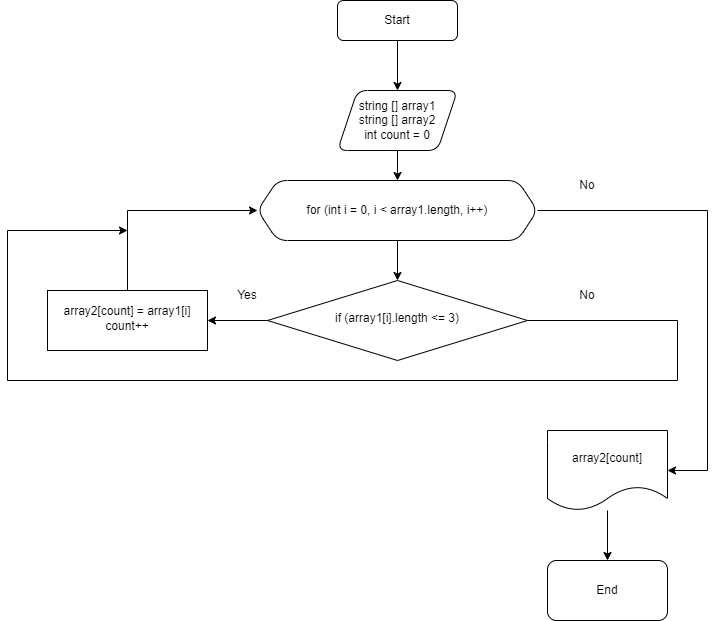

The diagram above was exported from draw.io. Its source (the exported page's mxGraphModel, read from the mxfile embedded in the PNG):
<mxGraphModel dx="906" dy="579" grid="1" gridSize="10" guides="1" tooltips="1" connect="1" arrows="1" fold="1" page="1" pageScale="1" pageWidth="827" pageHeight="1169" math="0" shadow="0">
  <root>
    <mxCell id="WIyWlLk6GJQsqaUBKTNV-0" />
    <mxCell id="WIyWlLk6GJQsqaUBKTNV-1" parent="WIyWlLk6GJQsqaUBKTNV-0" />
    <mxCell id="sMZc7y4zfNUUWqkdXSef-1" value="" style="edgeStyle=orthogonalEdgeStyle;rounded=0;orthogonalLoop=1;jettySize=auto;html=1;" edge="1" parent="WIyWlLk6GJQsqaUBKTNV-1" source="WIyWlLk6GJQsqaUBKTNV-3" target="sMZc7y4zfNUUWqkdXSef-0">
      <mxGeometry relative="1" as="geometry" />
    </mxCell>
    <mxCell id="WIyWlLk6GJQsqaUBKTNV-3" value="Start" style="rounded=1;whiteSpace=wrap;html=1;fontSize=12;glass=0;strokeWidth=1;shadow=0;" parent="WIyWlLk6GJQsqaUBKTNV-1" vertex="1">
      <mxGeometry x="360" y="80" width="120" height="40" as="geometry" />
    </mxCell>
    <mxCell id="sMZc7y4zfNUUWqkdXSef-11" value="" style="edgeStyle=orthogonalEdgeStyle;rounded=0;orthogonalLoop=1;jettySize=auto;html=1;" edge="1" parent="WIyWlLk6GJQsqaUBKTNV-1" source="WIyWlLk6GJQsqaUBKTNV-6" target="sMZc7y4zfNUUWqkdXSef-10">
      <mxGeometry relative="1" as="geometry" />
    </mxCell>
    <mxCell id="WIyWlLk6GJQsqaUBKTNV-6" value="if (array1[i].length &amp;lt;= 3)" style="rhombus;whiteSpace=wrap;html=1;shadow=0;fontFamily=Helvetica;fontSize=12;align=center;strokeWidth=1;spacing=6;spacingTop=-4;" parent="WIyWlLk6GJQsqaUBKTNV-1" vertex="1">
      <mxGeometry x="290" y="360" width="260" height="80" as="geometry" />
    </mxCell>
    <mxCell id="sMZc7y4zfNUUWqkdXSef-5" value="" style="edgeStyle=orthogonalEdgeStyle;rounded=0;orthogonalLoop=1;jettySize=auto;html=1;" edge="1" parent="WIyWlLk6GJQsqaUBKTNV-1" source="sMZc7y4zfNUUWqkdXSef-0" target="sMZc7y4zfNUUWqkdXSef-4">
      <mxGeometry relative="1" as="geometry" />
    </mxCell>
    <mxCell id="sMZc7y4zfNUUWqkdXSef-0" value="string [] array1&lt;br&gt;string [] array2&lt;br&gt;int count = 0" style="shape=parallelogram;perimeter=parallelogramPerimeter;whiteSpace=wrap;html=1;fixedSize=1;rounded=1;glass=0;strokeWidth=1;shadow=0;" vertex="1" parent="WIyWlLk6GJQsqaUBKTNV-1">
      <mxGeometry x="360" y="170" width="120" height="60" as="geometry" />
    </mxCell>
    <mxCell id="sMZc7y4zfNUUWqkdXSef-6" value="" style="edgeStyle=orthogonalEdgeStyle;rounded=0;orthogonalLoop=1;jettySize=auto;html=1;" edge="1" parent="WIyWlLk6GJQsqaUBKTNV-1" source="sMZc7y4zfNUUWqkdXSef-4" target="WIyWlLk6GJQsqaUBKTNV-6">
      <mxGeometry relative="1" as="geometry" />
    </mxCell>
    <mxCell id="sMZc7y4zfNUUWqkdXSef-20" value="" style="edgeStyle=orthogonalEdgeStyle;rounded=0;orthogonalLoop=1;jettySize=auto;html=1;" edge="1" parent="WIyWlLk6GJQsqaUBKTNV-1" source="sMZc7y4zfNUUWqkdXSef-4" target="sMZc7y4zfNUUWqkdXSef-19">
      <mxGeometry relative="1" as="geometry">
        <Array as="points">
          <mxPoint x="730" y="290" />
          <mxPoint x="730" y="550" />
        </Array>
      </mxGeometry>
    </mxCell>
    <mxCell id="sMZc7y4zfNUUWqkdXSef-4" value="for (int i = 0, i &amp;lt; array1.length, i++)" style="shape=hexagon;perimeter=hexagonPerimeter2;whiteSpace=wrap;html=1;fixedSize=1;rounded=1;glass=0;strokeWidth=1;shadow=0;" vertex="1" parent="WIyWlLk6GJQsqaUBKTNV-1">
      <mxGeometry x="280" y="260" width="280" height="60" as="geometry" />
    </mxCell>
    <mxCell id="sMZc7y4zfNUUWqkdXSef-9" value="" style="edgeStyle=orthogonalEdgeStyle;rounded=0;orthogonalLoop=1;jettySize=auto;html=1;exitX=1;exitY=0.5;exitDx=0;exitDy=0;" edge="1" parent="WIyWlLk6GJQsqaUBKTNV-1" source="WIyWlLk6GJQsqaUBKTNV-6">
      <mxGeometry relative="1" as="geometry">
        <mxPoint x="150" y="310" as="targetPoint" />
        <mxPoint x="550" y="400" as="sourcePoint" />
        <Array as="points">
          <mxPoint x="700" y="400" />
          <mxPoint x="700" y="460" />
          <mxPoint x="30" y="460" />
          <mxPoint x="30" y="310" />
        </Array>
      </mxGeometry>
    </mxCell>
    <mxCell id="sMZc7y4zfNUUWqkdXSef-8" value="No" style="text;html=1;strokeColor=none;fillColor=none;align=center;verticalAlign=middle;whiteSpace=wrap;rounded=0;" vertex="1" parent="WIyWlLk6GJQsqaUBKTNV-1">
      <mxGeometry x="580" y="360" width="60" height="30" as="geometry" />
    </mxCell>
    <mxCell id="sMZc7y4zfNUUWqkdXSef-16" style="edgeStyle=orthogonalEdgeStyle;rounded=0;orthogonalLoop=1;jettySize=auto;html=1;exitX=0.5;exitY=0;exitDx=0;exitDy=0;entryX=0;entryY=0.5;entryDx=0;entryDy=0;" edge="1" parent="WIyWlLk6GJQsqaUBKTNV-1" source="sMZc7y4zfNUUWqkdXSef-10" target="sMZc7y4zfNUUWqkdXSef-4">
      <mxGeometry relative="1" as="geometry" />
    </mxCell>
    <mxCell id="sMZc7y4zfNUUWqkdXSef-10" value="array2[count] = array1[i]&lt;br&gt;count++" style="whiteSpace=wrap;html=1;shadow=0;strokeWidth=1;spacing=6;spacingTop=-4;" vertex="1" parent="WIyWlLk6GJQsqaUBKTNV-1">
      <mxGeometry x="70" y="370" width="160" height="60" as="geometry" />
    </mxCell>
    <mxCell id="sMZc7y4zfNUUWqkdXSef-14" value="Yes" style="text;html=1;strokeColor=none;fillColor=none;align=center;verticalAlign=middle;whiteSpace=wrap;rounded=0;" vertex="1" parent="WIyWlLk6GJQsqaUBKTNV-1">
      <mxGeometry x="220" y="360" width="100" height="30" as="geometry" />
    </mxCell>
    <mxCell id="sMZc7y4zfNUUWqkdXSef-24" value="" style="edgeStyle=orthogonalEdgeStyle;rounded=0;orthogonalLoop=1;jettySize=auto;html=1;" edge="1" parent="WIyWlLk6GJQsqaUBKTNV-1" source="sMZc7y4zfNUUWqkdXSef-19" target="sMZc7y4zfNUUWqkdXSef-23">
      <mxGeometry relative="1" as="geometry" />
    </mxCell>
    <mxCell id="sMZc7y4zfNUUWqkdXSef-19" value="array2[count]" style="shape=document;whiteSpace=wrap;html=1;boundedLbl=1;rounded=1;glass=0;strokeWidth=1;shadow=0;" vertex="1" parent="WIyWlLk6GJQsqaUBKTNV-1">
      <mxGeometry x="570" y="510" width="120" height="80" as="geometry" />
    </mxCell>
    <mxCell id="sMZc7y4zfNUUWqkdXSef-22" value="No" style="text;html=1;strokeColor=none;fillColor=none;align=center;verticalAlign=middle;whiteSpace=wrap;rounded=0;" vertex="1" parent="WIyWlLk6GJQsqaUBKTNV-1">
      <mxGeometry x="580" y="250" width="60" height="30" as="geometry" />
    </mxCell>
    <mxCell id="sMZc7y4zfNUUWqkdXSef-23" value="End" style="rounded=1;whiteSpace=wrap;html=1;glass=0;strokeWidth=1;shadow=0;" vertex="1" parent="WIyWlLk6GJQsqaUBKTNV-1">
      <mxGeometry x="570" y="640" width="120" height="60" as="geometry" />
    </mxCell>
  </root>
</mxGraphModel>